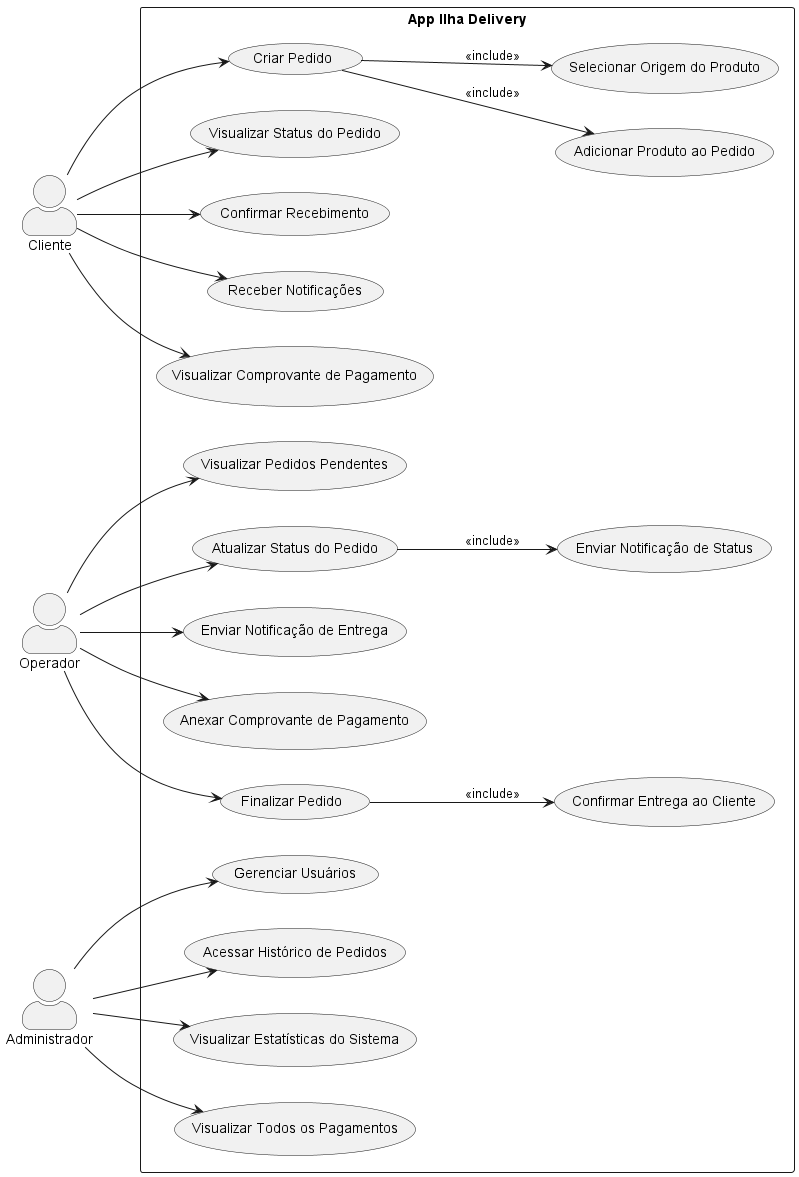

The diagram above was rendered by PlantUML. Its source (embedded in the PNG):
@startuml
left to right direction
skinparam packageStyle rectangle
skinparam actorStyle awesome

actor Cliente
actor Operador
actor Administrador

rectangle "App Ilha Delivery" {

  ' Casos do cliente
  Cliente --> (Criar Pedido)
  Cliente --> (Visualizar Status do Pedido)
  Cliente --> (Confirmar Recebimento)
  Cliente --> (Receber Notificações)
  Cliente --> (Visualizar Comprovante de Pagamento)

  (Criar Pedido) --> (Adicionar Produto ao Pedido) : <<include>>
  (Criar Pedido) --> (Selecionar Origem do Produto) : <<include>>

  ' Casos do operador
  Operador --> (Visualizar Pedidos Pendentes)
  Operador --> (Atualizar Status do Pedido)
  Operador --> (Enviar Notificação de Entrega)
  Operador --> (Anexar Comprovante de Pagamento)
  Operador --> (Finalizar Pedido)

  (Atualizar Status do Pedido) --> (Enviar Notificação de Status) : <<include>>
  (Finalizar Pedido) --> (Confirmar Entrega ao Cliente) : <<include>>

  ' Casos do administrador
  Administrador --> (Gerenciar Usuários)
  Administrador --> (Acessar Histórico de Pedidos)
  Administrador --> (Visualizar Estatísticas do Sistema)
  Administrador --> (Visualizar Todos os Pagamentos)
}

@enduml